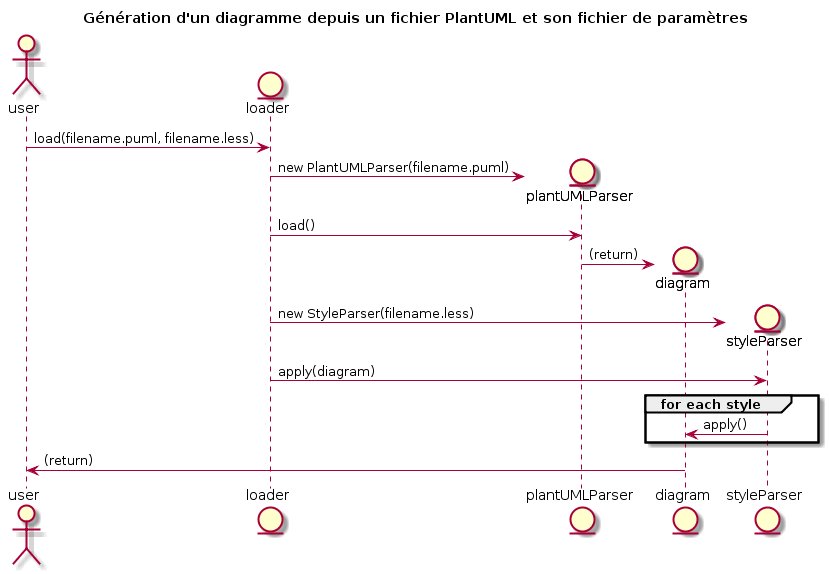

The diagram above was rendered by PlantUML. Its source (embedded in the PNG):
@startuml

title Génération d'un diagramme depuis un fichier PlantUML et son fichier de paramètres
actor user
entity loader

user -> loader : load(filename.puml, filename.less)
create entity plantUMLParser
loader -> plantUMLParser : new PlantUMLParser(filename.puml)
loader -> plantUMLParser : load()
create entity diagram
plantUMLParser -> diagram : (return)
create entity styleParser
loader -> styleParser : new StyleParser(filename.less)
loader -> styleParser : apply(diagram)
group for each style
	styleParser -> diagram : apply()
end group
diagram -> user : (return)

@enduml